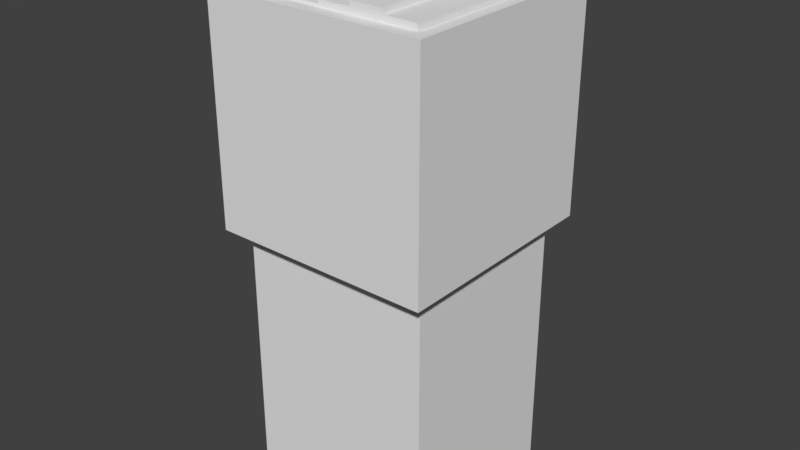 # Source: StartBox.blend  (saved by Blender 2.77.0; exported with 4.5.12 LTS)
import bpy
from mathutils import Matrix  # noqa: F401  (used for matrix-valued properties, if any)

bpy.ops.wm.read_factory_settings(use_empty=True)
scene = bpy.context.scene
scene.name = 'Scene'

# ---- collections
col_collection_1 = bpy.data.collections.new('Collection 1'); scene.collection.children.link(col_collection_1)

# ---- materials (node trees are filled in below, after node groups)
mat_material_001 = bpy.data.materials.new('Material.001')
mat_material_001.alpha_threshold = 0.0
mat_material_001.use_transparent_shadow = False
mat_material_001.roughness = 0.5

# ---- material node trees

# ---- world
world_world = bpy.data.worlds.new('World'); scene.world = world_world
world_world.color = (0.05088, 0.05088, 0.05088)
world_world.use_sun_shadow = False
world_world.sun_shadow_jitter_overblur = 0.0
world_world.cycles.sampling_method = 'MANUAL'

# ---- meshes
me_cube_002 = bpy.data.meshes.new('Cube.002')
me_cube_002.from_pydata([(-0.8753, -0.8753, 1.996), (-0.8753, 0.8753, 1.996), (0.8753, -0.8753, 1.996), (0.8753, 0.8753, 1.996), (-0.5835, 0.8753, 1.996), (-0.2918, 0.8753, 1.996), (2.667e-08, 0.8753, 1.996), (0.2918, 0.8753, 1.996), (0.5835, 0.8753, 1.996), (0.5835, -0.8753, 1.996), (0.2918, -0.8753, 1.996), (-2.55e-08, -0.8753, 1.996), (-0.2918, -0.8753, 1.996), (-0.5835, -0.8753, 1.996), (-0.8753, -0.8753, 2.054), (-0.8753, 0.8753, 2.054), (0.5835, 0.8753, 2.054), (0.8753, 0.8753, 2.054), (0.8753, -0.8753, 2.054), (-0.5835, -0.8753, 2.054), (-0.5835, 0.8753, 2.054), (2.667e-08, 0.8753, 2.054), (0.2918, 0.8753, 2.054), (0.5835, -0.8753, 2.054), (0.2918, -0.8753, 2.054), (-2.55e-08, -0.8753, 2.054), (-0.2918, 0.8753, 2.022), (2.667e-08, 0.8753, 2.022), (-2.55e-08, -0.8753, 2.022), (-0.2918, -0.8753, 2.022), (-0.5835, 0.8753, 2.099), (-0.2918, 0.8753, 2.099), (0.2918, 0.8753, 2.099), (0.5835, 0.8753, 2.099), (0.5835, -0.8753, 2.099), (0.2918, -0.8753, 2.099), (-0.2918, -0.8753, 2.099), (-0.5835, -0.8753, 2.099), (-0.2918, 0.1572, 2.099), (-0.2918, -0.1572, 2.099), (-0.5835, 0.1572, 2.099), (-0.5835, -0.1572, 2.099), (0.5835, 0.1585, 2.099), (0.5835, -0.1585, 2.099), (0.2918, 0.1585, 2.099), (0.2918, -0.1585, 2.099), (-0.2918, 0.1572, 2.253), (-0.2918, -0.1572, 2.253), (-0.5835, 0.1572, 2.253), (-0.5835, -0.1572, 2.253), (0.5835, 0.1585, 2.253), (0.5835, -0.1585, 2.253), (0.2918, 0.1585, 2.253), (0.2918, -0.1585, 2.253), (-0.2918, 0.1572, 2.402), (-0.2918, -0.1572, 2.402), (-0.5835, 0.1572, 2.402), (-0.5835, -0.1572, 2.402), (0.5835, 0.1585, 2.402), (0.5835, -0.1585, 2.402), (0.2918, 0.1585, 2.402), (0.2918, -0.1585, 2.402)], [], [(2, 3, 17, 18), (6, 11, 25, 21), (8, 7, 32, 33), (9, 2, 18, 23), (12, 11, 28, 29), (10, 9, 34, 35), (19, 20, 15, 14), (18, 17, 16, 23), (24, 22, 21, 25), (0, 13, 19, 14), (7, 6, 21, 22), (8, 9, 23, 16), (1, 0, 14, 15), (4, 1, 15, 20), (11, 10, 24, 25), (13, 4, 20, 19), (10, 7, 22, 24), (3, 8, 16, 17), (28, 27, 26, 29), (6, 5, 26, 27), (5, 12, 29, 26), (11, 6, 27, 28), (42, 33, 32, 44), (38, 31, 30, 40), (12, 5, 31, 38, 39, 36), (7, 10, 35, 45, 44, 32), (13, 12, 36, 37), (4, 13, 37, 41, 40, 30), (5, 4, 30, 31), (9, 8, 33, 42, 43, 34), (13, 0, 1, 4), (13, 4, 5, 12), (12, 5, 6, 11), (11, 6, 7, 10), (10, 7, 8, 9), (9, 8, 3, 2), (36, 39, 41, 37), (43, 42, 50, 51), (34, 43, 45, 35), (44, 45, 53, 52), (51, 50, 58, 59), (53, 51, 59, 61), (38, 40, 48, 46), (40, 41, 49, 48), (39, 38, 46, 47), (45, 43, 51, 53), (41, 39, 47, 49), (42, 44, 52, 50), (55, 54, 56, 57), (59, 58, 60, 61), (49, 47, 55, 57), (61, 55, 47, 53), (50, 52, 60, 58), (47, 46, 52, 53), (46, 48, 56, 54), (48, 49, 57, 56), (55, 61, 60, 54), (54, 60, 52, 46)])
me_cube_002.materials.append(mat_material_001)
me_cube_002.use_remesh_preserve_volume = False
me_cube_002.use_remesh_preserve_attributes = False
me_cube_002.use_mirror_vertex_groups = False
me_cube_002.update()
me_cube_001 = bpy.data.meshes.new('Cube.001')
me_cube_001.from_pydata([(-1.0, -1.0, 0.0), (-1.0, -1.0, 2.0), (-1.0, 1.0, 0.0), (-1.0, 1.0, 2.0), (1.0, -1.0, 0.0), (1.0, -1.0, 2.0), (1.0, 1.0, 0.0), (1.0, 1.0, 2.0), (-1.0, -0.8261, 2.0), (-1.0, 0.8261, 2.0), (-1.0, 0.8261, 0.0), (-1.0, -0.8261, 0.0), (1.0, 0.8261, 2.0), (1.0, -0.8261, 2.0), (1.0, -0.8261, 0.0), (1.0, 0.8261, 0.0), (-0.8782, 1.0, 2.0), (0.8782, 1.0, 2.0), (0.8782, 1.0, 0.0), (-0.8782, 1.0, 0.0), (0.8782, -1.0, 2.0), (-0.8782, -1.0, 2.0), (-0.8782, -1.0, 0.0), (0.8782, -1.0, 0.0), (0.8782, -0.8261, 2.0), (-0.8782, -0.8261, 2.0), (0.8782, 0.8261, 2.0), (-0.8782, 0.8261, 2.0), (-0.8782, -0.8261, 0.0), (0.8782, -0.8261, 0.0), (-0.8782, 0.8261, 0.0), (0.8782, 0.8261, 0.0), (0.8374, -0.7877, -1.955), (-0.8374, -0.7877, -1.955), (0.8374, 0.7877, -1.955), (-0.8374, 0.7877, -1.955), (-0.8782, -0.8261, -2.446), (0.8782, -0.8261, -2.446), (-0.8782, 0.8261, -2.446), (0.8782, 0.8261, -2.446)], [], [(9, 3, 2, 10), (17, 7, 6, 18), (13, 5, 4, 14), (21, 1, 0, 22), (31, 18, 6, 15), (27, 16, 3, 9), (21, 25, 8, 1), (25, 27, 9, 8), (23, 29, 14, 4), (29, 31, 15, 14), (7, 12, 15, 6), (12, 13, 14, 15), (1, 8, 11, 0), (8, 9, 10, 11), (11, 10, 30, 28), (31, 29, 37, 39), (0, 11, 28, 22), (22, 28, 29, 23), (13, 12, 26, 24), (27, 25, 33, 35), (5, 13, 24, 20), (20, 24, 25, 21), (12, 7, 17, 26), (26, 17, 16, 27), (10, 2, 19, 30), (30, 19, 18, 31), (5, 20, 23, 4), (20, 21, 22, 23), (3, 16, 19, 2), (16, 17, 18, 19), (32, 34, 35, 33), (26, 27, 35, 34), (25, 24, 32, 33), (24, 26, 34, 32), (36, 38, 39, 37), (30, 31, 39, 38), (29, 28, 36, 37), (28, 30, 38, 36)])
me_cube_001.use_remesh_preserve_volume = False
me_cube_001.use_remesh_preserve_attributes = False
me_cube_001.use_mirror_vertex_groups = False
me_cube_001.update()

# ---- objects
ob_krishka = bpy.data.objects.new('krishka', me_cube_002)
ob_luk = bpy.data.objects.new('luk', me_cube_001)

# ---- transforms, parenting, visibility, modifiers, constraints
ob_krishka.location = (0.0, 0.0, 0.0)
ob_krishka.lineart.crease_threshold = 0.0
ob_luk.location = (0.0, 0.0, 0.0)
ob_luk.lineart.crease_threshold = 0.0

# ---- collection membership
col_collection_1.objects.link(ob_krishka)
col_collection_1.objects.link(ob_luk)

# ---- scene / render settings (as saved in the file)
scene.frame_start = 1; scene.frame_end = 250; scene.frame_set(1)
scene.render.engine = 'BLENDER_EEVEE_NEXT'
scene.render.resolution_percentage = 50
scene.render.dither_intensity = 0.0
scene.cycles.use_denoising = False
scene.cycles.samples = 128
scene.cycles.sampling_pattern = 'TABULATED_SOBOL'
scene.cycles.light_sampling_threshold = 0.0
scene.cycles.use_adaptive_sampling = False
scene.cycles.use_light_tree = False
scene.cycles.blur_glossy = 0.0
scene.cycles.sample_clamp_indirect = 0.0
scene.view_settings.view_transform = 'Standard'
bpy.context.view_layer.update()

# ---- added for rendering (the .blend has no active camera and no usable light): camera, sun
cam_auto = bpy.data.cameras.new('AutoCamera')
cam_auto.lens = 50.0
cam_auto.sensor_width = 36.0
cam_auto.clip_end = 1000.0
ob_auto_camera = bpy.data.objects.new('AutoCamera', cam_auto)
scene.collection.objects.link(ob_auto_camera)
ob_auto_camera.location = (5.19279, -6.23135, 4.13236)
ob_auto_camera.rotation_euler = (1.09748, -7.21219e-08, 0.694738)
scene.camera = ob_auto_camera
light_auto_sun = bpy.data.lights.new('AutoSun', 'SUN')
light_auto_sun.energy = 3.0
light_auto_sun.angle = 0.0523599
ob_auto_sun = bpy.data.objects.new('AutoSun', light_auto_sun)
scene.collection.objects.link(ob_auto_sun)
ob_auto_sun.rotation_euler = (0.872665, 0.174533, 0.523599)
bpy.context.view_layer.update()
